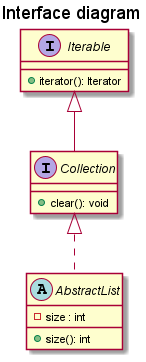

The diagram above was rendered by PlantUML. Its source (embedded in the PNG):
@startuml
title Interface diagram

' Define the Iterable interface with a method that returns an Iterator
interface Iterable {
  +iterator(): Iterator
}

' Define the Collection interface that extends Iterable
interface Collection extends Iterable {
  +clear(): void
}

' Define the AbstractList abstract class that implements Collection
abstract class AbstractList implements Collection {
  - size : int
  +size(): int
}

@enduml